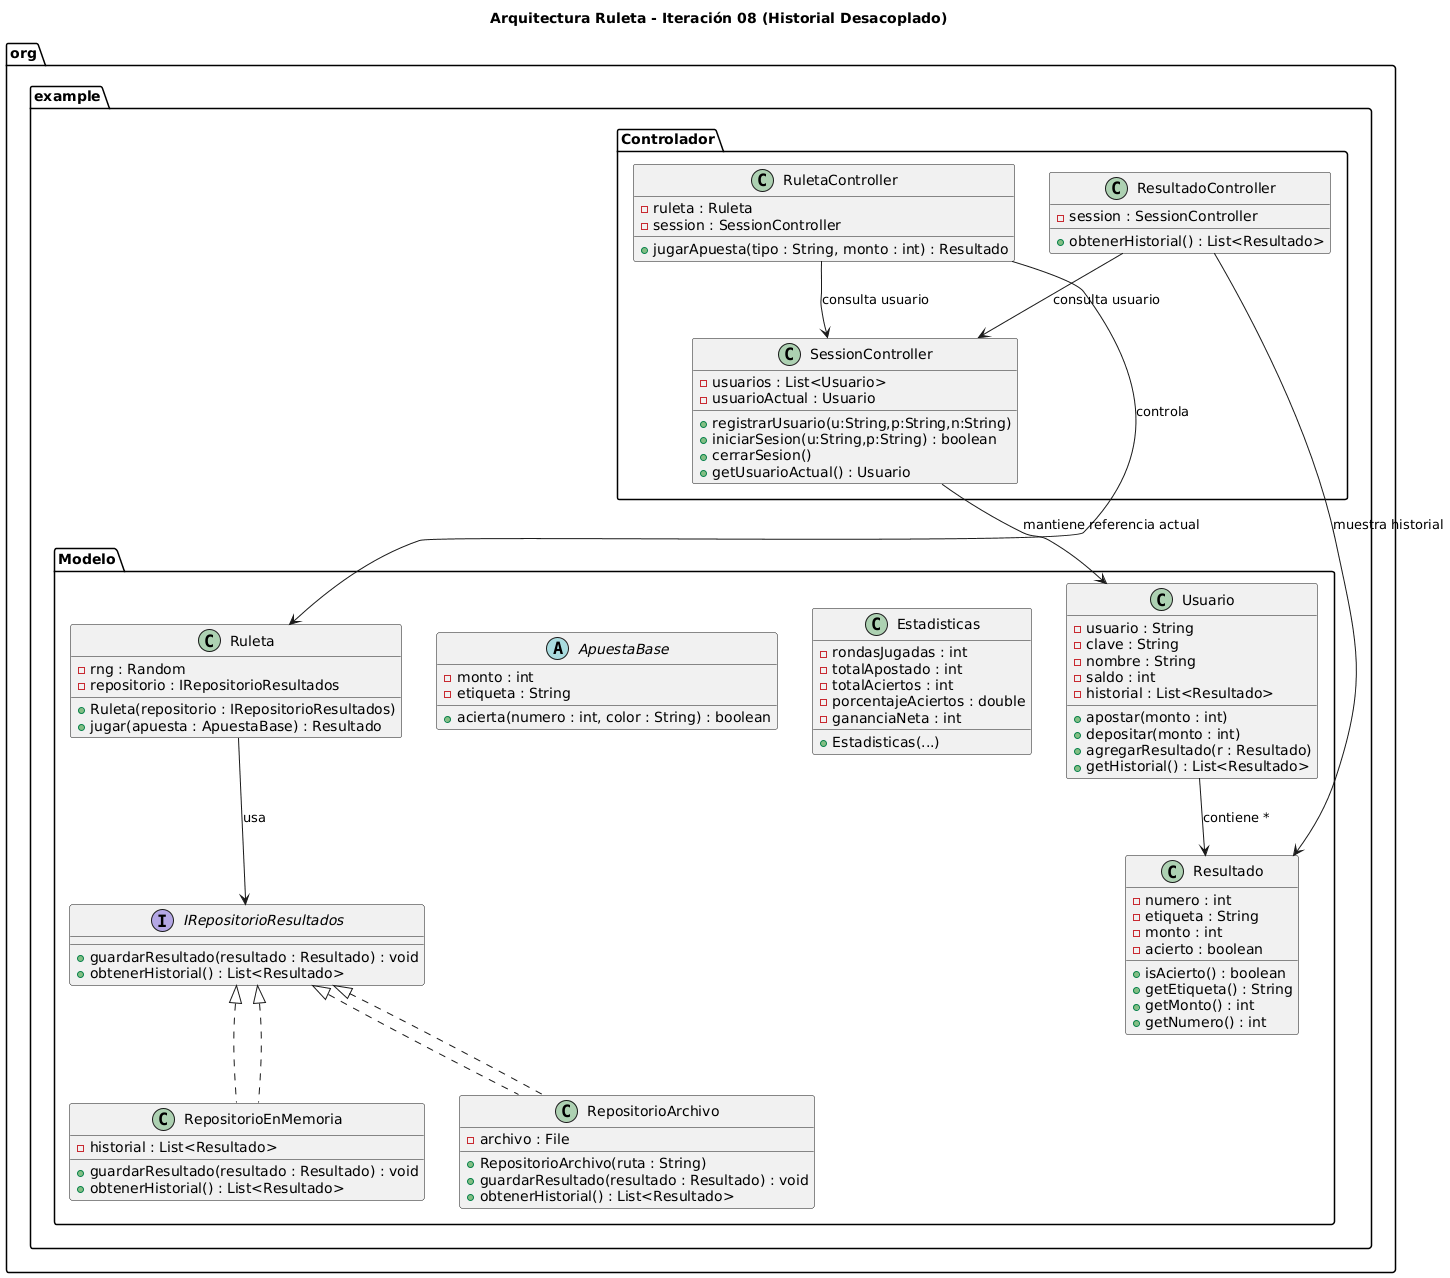

The diagram above was rendered by PlantUML. Its source (embedded in the PNG):
@startuml
title Arquitectura Ruleta - Iteración 08 (Historial Desacoplado)

package org.example.Modelo {

    interface IRepositorioResultados {
        + guardarResultado(resultado : Resultado) : void
        + obtenerHistorial() : List<Resultado>
    }

    class RepositorioEnMemoria implements IRepositorioResultados {
        - historial : List<Resultado>
        + guardarResultado(resultado : Resultado) : void
        + obtenerHistorial() : List<Resultado>
    }

    class RepositorioArchivo implements IRepositorioResultados {
        - archivo : File
        + RepositorioArchivo(ruta : String)
        + guardarResultado(resultado : Resultado) : void
        + obtenerHistorial() : List<Resultado>
    }

    class Ruleta {
        - rng : Random
        - repositorio : IRepositorioResultados
        + Ruleta(repositorio : IRepositorioResultados)
        + jugar(apuesta : ApuestaBase) : Resultado
    }

    abstract class ApuestaBase {
        - monto : int
        - etiqueta : String
        + acierta(numero : int, color : String) : boolean
    }

    class Resultado {
        - numero : int
        - etiqueta : String
        - monto : int
        - acierto : boolean
        + isAcierto() : boolean
        + getEtiqueta() : String
        + getMonto() : int
        + getNumero() : int
    }

    class Estadisticas {
        - rondasJugadas : int
        - totalApostado : int
        - totalAciertos : int
        - porcentajeAciertos : double
        - gananciaNeta : int
        + Estadisticas(...)
    }

    class Usuario {
        - usuario : String
        - clave : String
        - nombre : String
        - saldo : int
        - historial : List<Resultado>
        + apostar(monto : int)
        + depositar(monto : int)
        + agregarResultado(r : Resultado)
        + getHistorial() : List<Resultado>
    }
}

package org.example.Controlador {

    class SessionController {
        - usuarios : List<Usuario>
        - usuarioActual : Usuario
        + registrarUsuario(u:String,p:String,n:String)
        + iniciarSesion(u:String,p:String) : boolean
        + cerrarSesion()
        + getUsuarioActual() : Usuario
    }

    class RuletaController {
        - ruleta : Ruleta
        - session : SessionController
        + jugarApuesta(tipo : String, monto : int) : Resultado
    }

    class ResultadoController {
        - session : SessionController
        + obtenerHistorial() : List<Resultado>
    }
}

' Relaciones
IRepositorioResultados <|.. RepositorioEnMemoria
IRepositorioResultados <|.. RepositorioArchivo

Ruleta --> IRepositorioResultados : usa
RuletaController --> Ruleta : controla
RuletaController --> SessionController : consulta usuario

ResultadoController --> SessionController : consulta usuario
ResultadoController --> Resultado : muestra historial

Usuario --> Resultado : contiene *
SessionController --> Usuario : mantiene referencia actual
@enduml